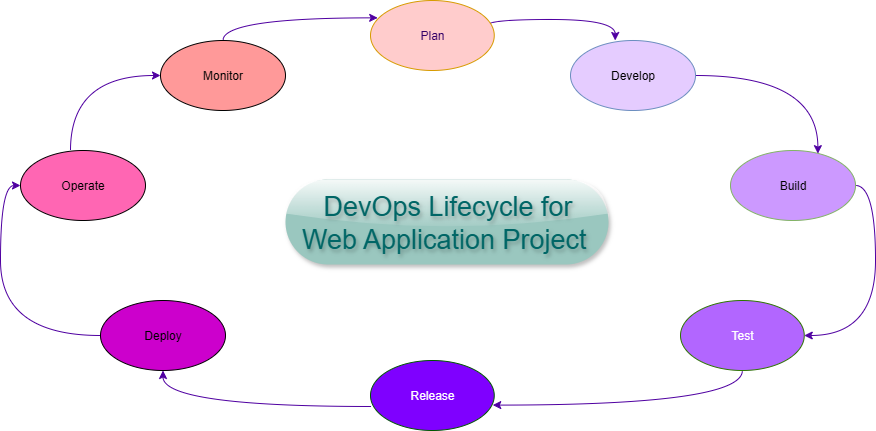

The diagram above was exported from draw.io. Its source (the exported page's mxGraphModel, read from the mxfile embedded in the PNG):
<mxGraphModel dx="1620" dy="676" grid="1" gridSize="17" guides="1" tooltips="1" connect="1" arrows="1" fold="1" page="0" pageScale="1" pageWidth="850" pageHeight="1100" math="0" shadow="0">
  <root>
    <mxCell id="0" />
    <mxCell id="1" parent="0" />
    <mxCell id="d0lmhhYgFs46MkIFTpo0-3" value="" style="edgeStyle=orthogonalEdgeStyle;rounded=0;orthogonalLoop=1;jettySize=auto;html=1;curved=1;entryX=0.39;entryY=0.013;entryDx=0;entryDy=0;entryPerimeter=0;exitX=0.949;exitY=0.354;exitDx=0;exitDy=0;exitPerimeter=0;fillColor=#cce5ff;strokeColor=#4F00A1;" edge="1" parent="1" source="tSSK9lWhVI1q-DNykiaF-1">
      <mxGeometry relative="1" as="geometry">
        <mxPoint x="143.7495514922623" y="129.09" as="sourcePoint" />
        <mxPoint x="264.72" y="149.99999999999997" as="targetPoint" />
        <Array as="points">
          <mxPoint x="137" y="129" />
          <mxPoint x="265" y="129" />
        </Array>
      </mxGeometry>
    </mxCell>
    <mxCell id="tSSK9lWhVI1q-DNykiaF-1" value="&lt;font style=&quot;color: rgb(51, 0, 102);&quot;&gt;Plan&lt;/font&gt;" style="ellipse;whiteSpace=wrap;html=1;fillColor=light-dark(#FFCCCC,#36210A);strokeColor=#d79b00;gradientColor=none;fillStyle=auto;" parent="1" vertex="1">
      <mxGeometry x="20" y="110" width="123.75" height="70" as="geometry" />
    </mxCell>
    <mxCell id="d0lmhhYgFs46MkIFTpo0-5" value="" style="edgeStyle=orthogonalEdgeStyle;rounded=0;orthogonalLoop=1;jettySize=auto;html=1;entryX=0.699;entryY=0.045;entryDx=0;entryDy=0;curved=1;entryPerimeter=0;fillColor=light-dark(#fddfbf, #36210a);strokeColor=#4F00A1;" edge="1" parent="1" source="tSSK9lWhVI1q-DNykiaF-3" target="tSSK9lWhVI1q-DNykiaF-4">
      <mxGeometry relative="1" as="geometry">
        <mxPoint x="425.00000000000006" y="185" as="targetPoint" />
      </mxGeometry>
    </mxCell>
    <mxCell id="tSSK9lWhVI1q-DNykiaF-3" value="Develop" style="ellipse;whiteSpace=wrap;html=1;fillColor=#E5CCFF;strokeColor=#6c8ebf;" parent="1" vertex="1">
      <mxGeometry x="220" y="150" width="125" height="70" as="geometry" />
    </mxCell>
    <mxCell id="d0lmhhYgFs46MkIFTpo0-12" value="" style="edgeStyle=orthogonalEdgeStyle;rounded=0;orthogonalLoop=1;jettySize=auto;html=1;curved=1;exitX=1;exitY=0.5;exitDx=0;exitDy=0;entryX=1;entryY=0.5;entryDx=0;entryDy=0;strokeColor=#4F00A1;" edge="1" parent="1" source="tSSK9lWhVI1q-DNykiaF-4" target="tSSK9lWhVI1q-DNykiaF-5">
      <mxGeometry relative="1" as="geometry" />
    </mxCell>
    <mxCell id="tSSK9lWhVI1q-DNykiaF-4" value="Build" style="ellipse;whiteSpace=wrap;html=1;fillColor=#CC99FF;strokeColor=#82b366;" parent="1" vertex="1">
      <mxGeometry x="380" y="260" width="125" height="70" as="geometry" />
    </mxCell>
    <mxCell id="d0lmhhYgFs46MkIFTpo0-25" value="" style="edgeStyle=orthogonalEdgeStyle;rounded=0;orthogonalLoop=1;jettySize=auto;html=1;curved=1;entryX=0.988;entryY=0.637;entryDx=0;entryDy=0;exitX=0.5;exitY=1;exitDx=0;exitDy=0;entryPerimeter=0;strokeColor=#4F00A1;" edge="1" parent="1" source="tSSK9lWhVI1q-DNykiaF-5" target="tSSK9lWhVI1q-DNykiaF-8">
      <mxGeometry relative="1" as="geometry">
        <mxPoint x="391.87500000000006" y="550" as="targetPoint" />
      </mxGeometry>
    </mxCell>
    <mxCell id="tSSK9lWhVI1q-DNykiaF-5" value="Test" style="ellipse;whiteSpace=wrap;html=1;fillColor=#B266FF;fontColor=#ffffff;strokeColor=#2D7600;" parent="1" vertex="1">
      <mxGeometry x="330" y="410" width="123.75" height="70" as="geometry" />
    </mxCell>
    <mxCell id="tSSK9lWhVI1q-DNykiaF-8" value="&lt;font&gt;Release&lt;/font&gt;" style="ellipse;whiteSpace=wrap;html=1;fillColor=#7F00FF;fontColor=#ffffff;strokeColor=#005700;" parent="1" vertex="1">
      <mxGeometry x="20" y="470" width="123.75" height="70" as="geometry" />
    </mxCell>
    <mxCell id="d0lmhhYgFs46MkIFTpo0-21" value="" style="edgeStyle=orthogonalEdgeStyle;rounded=0;orthogonalLoop=1;jettySize=auto;html=1;curved=1;entryX=0.5;entryY=1;entryDx=0;entryDy=0;exitX=0.007;exitY=0.657;exitDx=0;exitDy=0;exitPerimeter=0;strokeColor=#4F00A1;" edge="1" parent="1" source="tSSK9lWhVI1q-DNykiaF-8" target="tSSK9lWhVI1q-DNykiaF-9">
      <mxGeometry relative="1" as="geometry">
        <mxPoint x="-207.5" y="575" as="sourcePoint" />
      </mxGeometry>
    </mxCell>
    <mxCell id="tSSK9lWhVI1q-DNykiaF-9" value="Deploy" style="ellipse;whiteSpace=wrap;html=1;fillColor=#CC00CC;" parent="1" vertex="1">
      <mxGeometry x="-250" y="410" width="125" height="70" as="geometry" />
    </mxCell>
    <mxCell id="d0lmhhYgFs46MkIFTpo0-27" value="" style="edgeStyle=orthogonalEdgeStyle;rounded=0;orthogonalLoop=1;jettySize=auto;html=1;curved=1;entryX=0;entryY=0.5;entryDx=0;entryDy=0;exitX=0.4;exitY=0;exitDx=0;exitDy=0;exitPerimeter=0;strokeColor=#4F00A1;" edge="1" parent="1" source="tSSK9lWhVI1q-DNykiaF-10" target="tSSK9lWhVI1q-DNykiaF-11">
      <mxGeometry relative="1" as="geometry">
        <mxPoint x="-267.5" y="180" as="targetPoint" />
      </mxGeometry>
    </mxCell>
    <mxCell id="tSSK9lWhVI1q-DNykiaF-10" value="Operate" style="ellipse;whiteSpace=wrap;html=1;fillColor=#FF66B3;" parent="1" vertex="1">
      <mxGeometry x="-330" y="260" width="125" height="70" as="geometry" />
    </mxCell>
    <mxCell id="d0lmhhYgFs46MkIFTpo0-29" value="" style="edgeStyle=orthogonalEdgeStyle;rounded=0;orthogonalLoop=1;jettySize=auto;html=1;curved=1;entryX=0.058;entryY=0.248;entryDx=0;entryDy=0;entryPerimeter=0;exitX=0.5;exitY=0;exitDx=0;exitDy=0;strokeColor=#4F00A1;" edge="1" parent="1" source="tSSK9lWhVI1q-DNykiaF-11" target="tSSK9lWhVI1q-DNykiaF-1">
      <mxGeometry relative="1" as="geometry">
        <mxPoint x="-127.5" y="70" as="targetPoint" />
      </mxGeometry>
    </mxCell>
    <mxCell id="tSSK9lWhVI1q-DNykiaF-11" value="Monitor" style="ellipse;whiteSpace=wrap;html=1;fillColor=#FF9999;" parent="1" vertex="1">
      <mxGeometry x="-190" y="150" width="125" height="70" as="geometry" />
    </mxCell>
    <mxCell id="d0lmhhYgFs46MkIFTpo0-14" value="" style="edgeStyle=orthogonalEdgeStyle;rounded=0;orthogonalLoop=1;jettySize=auto;html=1;curved=1;exitX=0;exitY=0.5;exitDx=0;exitDy=0;entryX=0;entryY=0.5;entryDx=0;entryDy=0;strokeColor=#4F00A1;" edge="1" parent="1" source="tSSK9lWhVI1q-DNykiaF-9" target="tSSK9lWhVI1q-DNykiaF-10">
      <mxGeometry relative="1" as="geometry">
        <mxPoint x="-391" y="430" as="sourcePoint" />
        <mxPoint x="-345" y="290" as="targetPoint" />
      </mxGeometry>
    </mxCell>
    <mxCell id="d0lmhhYgFs46MkIFTpo0-30" value="&lt;font style=&quot;font-size: 27px; color: rgb(0, 102, 102);&quot;&gt;&amp;nbsp;&lt;font style=&quot;&quot;&gt;DevOps Lifecycle for&amp;nbsp;&lt;/font&gt;&lt;/font&gt;&lt;div&gt;&lt;font style=&quot;font-size: 27px; color: rgb(0, 102, 102);&quot;&gt;&lt;font style=&quot;&quot;&gt;Web Application Project&lt;/font&gt;&lt;font style=&quot;&quot;&gt;&amp;nbsp;&lt;/font&gt;&lt;/font&gt;&lt;/div&gt;" style="text;html=1;align=center;verticalAlign=middle;resizable=0;points=[];autosize=1;strokeColor=none;fillColor=#9AC7BF;labelBackgroundColor=none;labelBorderColor=none;textShadow=1;fontColor=default;rotation=0;container=0;rounded=1;shadow=1;glass=1;arcSize=50;strokeWidth=0;" vertex="1" parent="1">
      <mxGeometry x="-65" y="289" width="323" height="85" as="geometry" />
    </mxCell>
  </root>
</mxGraphModel>